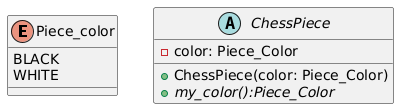

The diagram above was rendered by PlantUML. Its source (embedded in the PNG):
@startuml
enum Piece_color{
    BLACK
    WHITE
}

abstract class ChessPiece {
    - color: Piece_Color
    + ChessPiece(color: Piece_Color)
    + {abstract} my_color():Piece_Color
}
@enduml